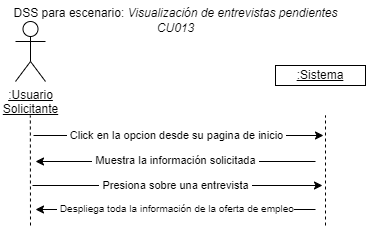

The diagram above was exported from draw.io. Its source (the exported page's mxGraphModel, read from the mxfile embedded in the PNG):
<mxGraphModel dx="446" dy="426" grid="1" gridSize="10" guides="1" tooltips="1" connect="1" arrows="1" fold="1" page="1" pageScale="1" pageWidth="1169" pageHeight="827" math="0" shadow="0">
  <root>
    <mxCell id="0" />
    <mxCell id="1" parent="0" />
    <mxCell id="eYvOz5LfTEGng6jtbtlz-1" value="&lt;u&gt;:Usuario&lt;br&gt;Solicitante&lt;br&gt;&lt;/u&gt;" style="shape=umlActor;verticalLabelPosition=bottom;verticalAlign=top;html=1;outlineConnect=0;" vertex="1" parent="1">
      <mxGeometry x="70" y="96" width="30" height="60" as="geometry" />
    </mxCell>
    <mxCell id="eYvOz5LfTEGng6jtbtlz-5" value="&lt;u&gt;:Sistema&lt;/u&gt;" style="rounded=0;whiteSpace=wrap;html=1;" vertex="1" parent="1">
      <mxGeometry x="330" y="140" width="90" height="20" as="geometry" />
    </mxCell>
    <mxCell id="eYvOz5LfTEGng6jtbtlz-6" value="" style="endArrow=none;dashed=1;html=1;rounded=0;entryX=0.5;entryY=0.5;entryDx=0;entryDy=0;entryPerimeter=0;" edge="1" parent="1">
      <mxGeometry width="50" height="50" relative="1" as="geometry">
        <mxPoint x="85" y="300" as="sourcePoint" />
        <mxPoint x="84.83" y="190" as="targetPoint" />
      </mxGeometry>
    </mxCell>
    <mxCell id="eYvOz5LfTEGng6jtbtlz-7" value="" style="endArrow=none;dashed=1;html=1;rounded=0;entryX=0.5;entryY=0.5;entryDx=0;entryDy=0;entryPerimeter=0;" edge="1" parent="1">
      <mxGeometry width="50" height="50" relative="1" as="geometry">
        <mxPoint x="380" y="300" as="sourcePoint" />
        <mxPoint x="380" y="190" as="targetPoint" />
      </mxGeometry>
    </mxCell>
    <mxCell id="eYvOz5LfTEGng6jtbtlz-8" value="" style="endArrow=classic;html=1;rounded=0;" edge="1" parent="1">
      <mxGeometry width="50" height="50" relative="1" as="geometry">
        <mxPoint x="88" y="210" as="sourcePoint" />
        <mxPoint x="378" y="210" as="targetPoint" />
      </mxGeometry>
    </mxCell>
    <mxCell id="eYvOz5LfTEGng6jtbtlz-9" value="&amp;nbsp;Click en la opcion desde su pagina de inicio&amp;nbsp;" style="edgeLabel;html=1;align=center;verticalAlign=middle;resizable=0;points=[];" vertex="1" connectable="0" parent="eYvOz5LfTEGng6jtbtlz-8">
      <mxGeometry x="-0.2059" relative="1" as="geometry">
        <mxPoint x="28" as="offset" />
      </mxGeometry>
    </mxCell>
    <mxCell id="eYvOz5LfTEGng6jtbtlz-10" value="" style="endArrow=classic;html=1;rounded=0;" edge="1" parent="1">
      <mxGeometry width="50" height="50" relative="1" as="geometry">
        <mxPoint x="370" y="236" as="sourcePoint" />
        <mxPoint x="90" y="236" as="targetPoint" />
      </mxGeometry>
    </mxCell>
    <mxCell id="eYvOz5LfTEGng6jtbtlz-11" value="&amp;nbsp;Muestra la información solicitada&amp;nbsp;" style="edgeLabel;html=1;align=center;verticalAlign=middle;resizable=0;points=[];" vertex="1" connectable="0" parent="eYvOz5LfTEGng6jtbtlz-10">
      <mxGeometry x="0.0711" y="-1" relative="1" as="geometry">
        <mxPoint x="10" as="offset" />
      </mxGeometry>
    </mxCell>
    <mxCell id="eYvOz5LfTEGng6jtbtlz-12" value="&lt;font&gt;DSS para escenario:&amp;nbsp;&lt;/font&gt;&lt;i&gt;&lt;font&gt;&lt;font&gt;Visualización de entrevistas pendientes&lt;/font&gt;&lt;br&gt;&lt;/font&gt;&lt;font&gt;CU013&lt;/font&gt;&lt;br&gt;&lt;/i&gt;" style="text;html=1;align=center;verticalAlign=middle;resizable=0;points=[];autosize=1;strokeColor=none;fillColor=none;" vertex="1" parent="1">
      <mxGeometry x="55" y="75" width="350" height="40" as="geometry" />
    </mxCell>
    <mxCell id="eYvOz5LfTEGng6jtbtlz-26" value="" style="endArrow=classic;html=1;rounded=0;" edge="1" parent="1">
      <mxGeometry width="50" height="50" relative="1" as="geometry">
        <mxPoint x="87" y="260" as="sourcePoint" />
        <mxPoint x="377" y="260" as="targetPoint" />
      </mxGeometry>
    </mxCell>
    <mxCell id="eYvOz5LfTEGng6jtbtlz-27" value="&amp;nbsp;Presiona sobre una entrevista&amp;nbsp;" style="edgeLabel;html=1;align=center;verticalAlign=middle;resizable=0;points=[];" vertex="1" connectable="0" parent="eYvOz5LfTEGng6jtbtlz-26">
      <mxGeometry x="-0.2059" relative="1" as="geometry">
        <mxPoint x="28" as="offset" />
      </mxGeometry>
    </mxCell>
    <mxCell id="eYvOz5LfTEGng6jtbtlz-33" value="" style="endArrow=classic;html=1;rounded=0;" edge="1" parent="1">
      <mxGeometry width="50" height="50" relative="1" as="geometry">
        <mxPoint x="370" y="284" as="sourcePoint" />
        <mxPoint x="90" y="284" as="targetPoint" />
      </mxGeometry>
    </mxCell>
    <mxCell id="eYvOz5LfTEGng6jtbtlz-34" value="&lt;font style=&quot;font-size: 10px;&quot;&gt;&amp;nbsp;Despliega toda la información de la oferta de empleo&lt;/font&gt;" style="edgeLabel;html=1;align=center;verticalAlign=middle;resizable=0;points=[];" vertex="1" connectable="0" parent="eYvOz5LfTEGng6jtbtlz-33">
      <mxGeometry x="0.0711" y="-1" relative="1" as="geometry">
        <mxPoint x="10" as="offset" />
      </mxGeometry>
    </mxCell>
  </root>
</mxGraphModel>